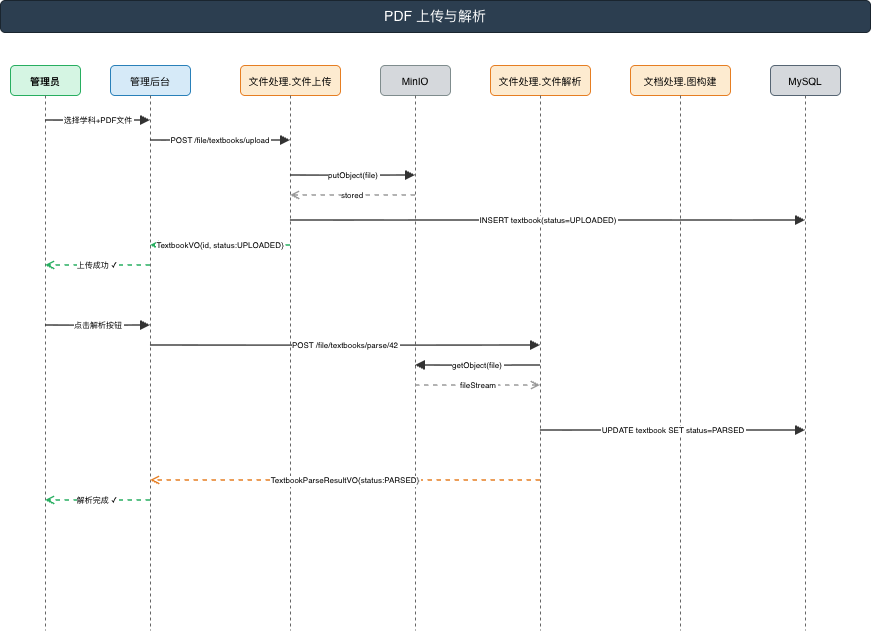

The diagram above was exported from draw.io. Its source (the exported page's mxGraphModel, read from the mxfile embedded in the PNG):
<mxGraphModel dx="1222" dy="798" grid="1" gridSize="10" guides="1" tooltips="1" connect="1" arrows="1" fold="1" page="1" pageScale="1" pageWidth="1400" pageHeight="1050" background="#FFFFFF" math="0" shadow="0">
  <root>
    <mxCell id="0" />
    <mxCell id="1" parent="0" />
    <mxCell id="title" parent="1" style="rounded=1;whiteSpace=wrap;fillColor=#2C3E50;strokeColor=#1a252f;fontSize=14;fontColor=#ffffff;fontStyle=0;" value="PDF 上传与解析" vertex="1">
      <mxGeometry height="32" width="870" x="20" y="20" as="geometry" />
    </mxCell>
    <mxCell id="actor-A" parent="1" style="rounded=1;whiteSpace=wrap;fillColor=#D5F5E3;strokeColor=#27AE60;fontSize=10;fontStyle=1;" value="管理员" vertex="1">
      <mxGeometry height="30" width="70" x="30" y="85" as="geometry" />
    </mxCell>
    <mxCell id="ll-A" edge="1" parent="1" style="endArrow=none;dashed=1;strokeWidth=1;strokeColor=#666666;" value="">
      <mxGeometry relative="1" as="geometry">
        <mxPoint x="65" y="115" as="sourcePoint" />
        <mxPoint x="65" y="650" as="targetPoint" />
      </mxGeometry>
    </mxCell>
    <mxCell id="participant-P1" parent="1" style="rounded=1;whiteSpace=wrap;fillColor=#D6EAF8;strokeColor=#2980B9;fontSize=10;" value="管理后台" vertex="1">
      <mxGeometry height="30" width="80" x="130" y="85" as="geometry" />
    </mxCell>
    <mxCell id="ll-P1" edge="1" parent="1" style="endArrow=none;dashed=1;strokeWidth=1;strokeColor=#666666;" value="">
      <mxGeometry relative="1" as="geometry">
        <mxPoint x="170" y="115" as="sourcePoint" />
        <mxPoint x="170" y="650" as="targetPoint" />
      </mxGeometry>
    </mxCell>
    <mxCell id="participant-DocUp" parent="1" style="rounded=1;whiteSpace=wrap;fillColor=#FDEBD0;strokeColor=#E67E22;fontSize=10;" value="文件处理.文件上传" vertex="1">
      <mxGeometry height="30" width="100" x="260" y="85" as="geometry" />
    </mxCell>
    <mxCell id="ll-DocUp" edge="1" parent="1" style="endArrow=none;dashed=1;strokeWidth=1;strokeColor=#666666;" value="">
      <mxGeometry relative="1" as="geometry">
        <mxPoint x="310" y="115" as="sourcePoint" />
        <mxPoint x="310" y="650" as="targetPoint" />
      </mxGeometry>
    </mxCell>
    <mxCell id="participant-MinIO" parent="1" style="rounded=1;whiteSpace=wrap;fillColor=#D5D8DC;strokeColor=#7F8C8D;fontSize=10;" value="MinIO" vertex="1">
      <mxGeometry height="30" width="70" x="400" y="85" as="geometry" />
    </mxCell>
    <mxCell id="ll-MinIO" edge="1" parent="1" style="endArrow=none;dashed=1;strokeWidth=1;strokeColor=#666666;" value="">
      <mxGeometry relative="1" as="geometry">
        <mxPoint x="435" y="115" as="sourcePoint" />
        <mxPoint x="435" y="650" as="targetPoint" />
      </mxGeometry>
    </mxCell>
    <mxCell id="participant-DocParse" parent="1" style="rounded=1;whiteSpace=wrap;fillColor=#FDEBD0;strokeColor=#E67E22;fontSize=10;" value="文件处理.文件解析" vertex="1">
      <mxGeometry height="30" width="100" x="510" y="85" as="geometry" />
    </mxCell>
    <mxCell id="ll-DocParse" edge="1" parent="1" style="endArrow=none;dashed=1;strokeWidth=1;strokeColor=#666666;" value="">
      <mxGeometry relative="1" as="geometry">
        <mxPoint x="560" y="115" as="sourcePoint" />
        <mxPoint x="560" y="650" as="targetPoint" />
      </mxGeometry>
    </mxCell>
    <mxCell id="participant-GraphExt" parent="1" style="rounded=1;whiteSpace=wrap;fillColor=#FDEBD0;strokeColor=#E67E22;fontSize=10;" value="文档处理.图构建" vertex="1">
      <mxGeometry height="30" width="100" x="650" y="85" as="geometry" />
    </mxCell>
    <mxCell id="ll-GraphExt" edge="1" parent="1" style="endArrow=none;dashed=1;strokeWidth=1;strokeColor=#666666;" value="">
      <mxGeometry relative="1" as="geometry">
        <mxPoint x="700" y="115" as="sourcePoint" />
        <mxPoint x="700" y="650" as="targetPoint" />
      </mxGeometry>
    </mxCell>
    <mxCell id="participant-DB" parent="1" style="rounded=1;whiteSpace=wrap;fillColor=#D5D8DC;strokeColor=#566573;fontSize=10;" value="MySQL" vertex="1">
      <mxGeometry height="30" width="70" x="790" y="85" as="geometry" />
    </mxCell>
    <mxCell id="ll-DB" edge="1" parent="1" style="endArrow=none;dashed=1;strokeWidth=1;strokeColor=#666666;" value="">
      <mxGeometry relative="1" as="geometry">
        <mxPoint x="825" y="115" as="sourcePoint" />
        <mxPoint x="825" y="650" as="targetPoint" />
      </mxGeometry>
    </mxCell>
    <mxCell id="m1" edge="1" parent="1" style="endArrow=block;endFill=1;strokeWidth=1.5;strokeColor=#333333;fontSize=8;" value="选择学科+PDF文件">
      <mxGeometry relative="1" as="geometry">
        <mxPoint x="65" y="140" as="sourcePoint" />
        <mxPoint x="170" y="140" as="targetPoint" />
      </mxGeometry>
    </mxCell>
    <mxCell id="m2" edge="1" parent="1" style="endArrow=block;endFill=1;strokeWidth=1.5;strokeColor=#333333;fontSize=8;" value="POST /file/textbooks/upload">
      <mxGeometry relative="1" as="geometry">
        <mxPoint x="170" y="160" as="sourcePoint" />
        <mxPoint x="310" y="160" as="targetPoint" />
      </mxGeometry>
    </mxCell>
    <mxCell id="m3" edge="1" parent="1" style="endArrow=block;endFill=1;strokeWidth=1.5;strokeColor=#333333;fontSize=8;" value="putObject(file)">
      <mxGeometry relative="1" as="geometry">
        <mxPoint x="310" y="195" as="sourcePoint" />
        <mxPoint x="435" y="195" as="targetPoint" />
      </mxGeometry>
    </mxCell>
    <mxCell id="m4" edge="1" parent="1" style="endArrow=open;endFill=0;strokeWidth=1.5;strokeColor=#999999;fontSize=8;dashed=1;" value="stored">
      <mxGeometry relative="1" as="geometry">
        <mxPoint x="435" y="215" as="sourcePoint" />
        <mxPoint x="310" y="215" as="targetPoint" />
      </mxGeometry>
    </mxCell>
    <mxCell id="m5" edge="1" parent="1" style="endArrow=block;endFill=1;strokeWidth=1.5;strokeColor=#333333;fontSize=8;" value="INSERT textbook(status=UPLOADED)">
      <mxGeometry relative="1" as="geometry">
        <mxPoint x="310" y="240" as="sourcePoint" />
        <mxPoint x="825" y="240" as="targetPoint" />
      </mxGeometry>
    </mxCell>
    <mxCell id="m6" edge="1" parent="1" style="endArrow=open;endFill=0;strokeWidth=1.5;strokeColor=#27AE60;fontSize=8;dashed=1;" value="TextbookVO{id, status:UPLOADED}">
      <mxGeometry relative="1" as="geometry">
        <mxPoint x="310" y="265" as="sourcePoint" />
        <mxPoint x="170" y="265" as="targetPoint" />
      </mxGeometry>
    </mxCell>
    <mxCell id="m7" edge="1" parent="1" style="endArrow=open;endFill=0;strokeWidth=1.5;strokeColor=#27AE60;fontSize=8;dashed=1;" value="上传成功 ✓">
      <mxGeometry relative="1" as="geometry">
        <mxPoint x="170" y="285" as="sourcePoint" />
        <mxPoint x="65" y="285" as="targetPoint" />
      </mxGeometry>
    </mxCell>
    <mxCell id="m8" edge="1" parent="1" style="endArrow=block;endFill=1;strokeWidth=1.5;strokeColor=#333333;fontSize=8;" value="点击解析按钮">
      <mxGeometry relative="1" as="geometry">
        <mxPoint x="65" y="345" as="sourcePoint" />
        <mxPoint x="170" y="345" as="targetPoint" />
      </mxGeometry>
    </mxCell>
    <mxCell id="m9" edge="1" parent="1" style="endArrow=block;endFill=1;strokeWidth=1.5;strokeColor=#333333;fontSize=8;" value="POST /file/textbooks/parse/42">
      <mxGeometry relative="1" as="geometry">
        <mxPoint x="170" y="365" as="sourcePoint" />
        <mxPoint x="560" y="365" as="targetPoint" />
      </mxGeometry>
    </mxCell>
    <mxCell id="m10" edge="1" parent="1" style="endArrow=block;endFill=1;strokeWidth=1.5;strokeColor=#333333;fontSize=8;" value="getObject(file)">
      <mxGeometry relative="1" as="geometry">
        <mxPoint x="560" y="385" as="sourcePoint" />
        <mxPoint x="435" y="385" as="targetPoint" />
      </mxGeometry>
    </mxCell>
    <mxCell id="m11" edge="1" parent="1" style="endArrow=open;endFill=0;strokeWidth=1.5;strokeColor=#999999;fontSize=8;dashed=1;" value="fileStream">
      <mxGeometry relative="1" as="geometry">
        <mxPoint x="435" y="405" as="sourcePoint" />
        <mxPoint x="560" y="405" as="targetPoint" />
      </mxGeometry>
    </mxCell>
    <mxCell id="m12" edge="1" parent="1" style="endArrow=block;endFill=1;strokeWidth=1.5;strokeColor=#333333;fontSize=8;" value="UPDATE textbook SET status=PARSED">
      <mxGeometry relative="1" as="geometry">
        <mxPoint x="560" y="450" as="sourcePoint" />
        <mxPoint x="825" y="450" as="targetPoint" />
      </mxGeometry>
    </mxCell>
    <mxCell id="m13" edge="1" parent="1" style="endArrow=open;endFill=0;strokeWidth=1.5;strokeColor=#E67E22;fontSize=8;dashed=1;" value="TextbookParseResultVO{status:PARSED}">
      <mxGeometry relative="1" as="geometry">
        <mxPoint x="560" y="500" as="sourcePoint" />
        <mxPoint x="170" y="500" as="targetPoint" />
      </mxGeometry>
    </mxCell>
    <mxCell id="m14" edge="1" parent="1" style="endArrow=open;endFill=0;strokeWidth=1.5;strokeColor=#27AE60;fontSize=8;dashed=1;" value="解析完成 ✓">
      <mxGeometry relative="1" as="geometry">
        <mxPoint x="170" y="520" as="sourcePoint" />
        <mxPoint x="65" y="520" as="targetPoint" />
      </mxGeometry>
    </mxCell>
  </root>
</mxGraphModel>